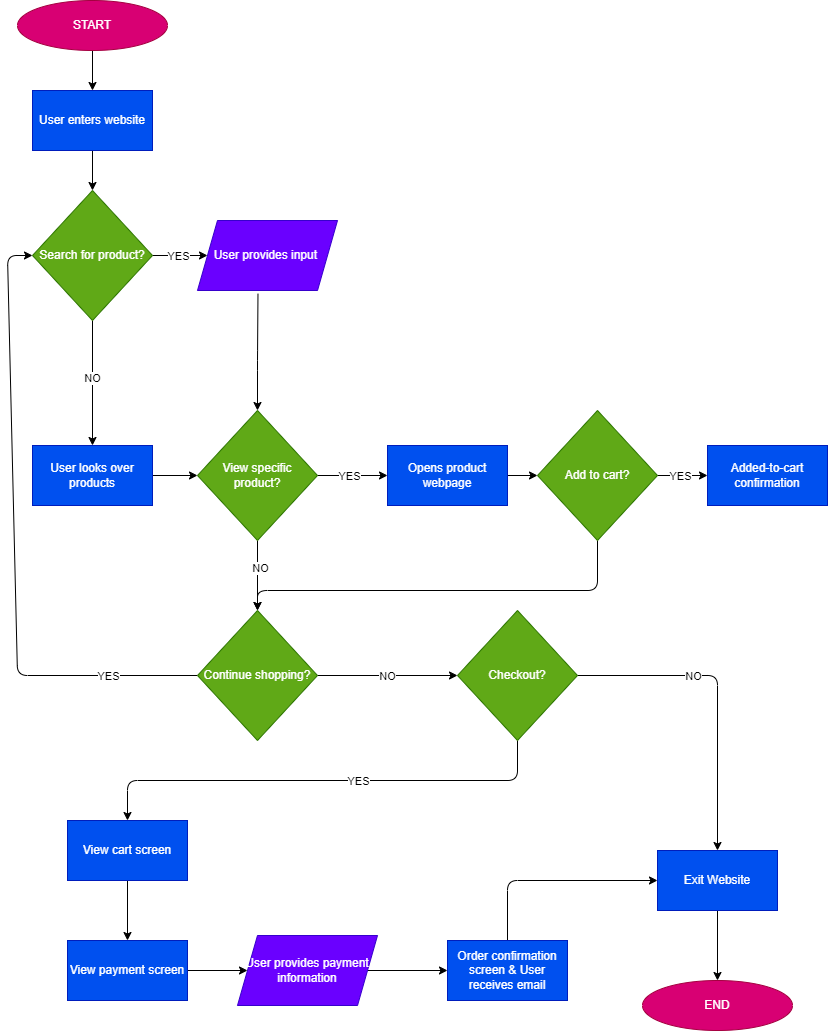

The diagram above was exported from draw.io. Its source (the exported page's mxGraphModel, read from the mxfile embedded in the PNG):
<mxGraphModel dx="1251" dy="735" grid="1" gridSize="10" guides="1" tooltips="1" connect="1" arrows="1" fold="1" page="1" pageScale="1" pageWidth="850" pageHeight="1100" math="0" shadow="0">
  <root>
    <mxCell id="0" />
    <mxCell id="1" parent="0" />
    <mxCell id="5" style="edgeStyle=none;html=1;entryX=0.5;entryY=0;entryDx=0;entryDy=0;" edge="1" parent="1" source="3" target="4">
      <mxGeometry relative="1" as="geometry" />
    </mxCell>
    <mxCell id="3" value="START" style="ellipse;whiteSpace=wrap;html=1;fillColor=#d80073;fontColor=#ffffff;strokeColor=#A50040;" vertex="1" parent="1">
      <mxGeometry x="20" y="20" width="150" height="50" as="geometry" />
    </mxCell>
    <mxCell id="7" style="edgeStyle=none;html=1;entryX=0.5;entryY=0;entryDx=0;entryDy=0;" edge="1" parent="1" source="4" target="6">
      <mxGeometry relative="1" as="geometry" />
    </mxCell>
    <mxCell id="4" value="User enters website" style="whiteSpace=wrap;html=1;fillColor=#0050ef;fontColor=#ffffff;strokeColor=#001DBC;" vertex="1" parent="1">
      <mxGeometry x="35" y="110" width="120" height="60" as="geometry" />
    </mxCell>
    <mxCell id="10" style="edgeStyle=none;html=1;entryX=0;entryY=0.5;entryDx=0;entryDy=0;" edge="1" parent="1" source="6" target="9">
      <mxGeometry relative="1" as="geometry" />
    </mxCell>
    <mxCell id="11" value="YES" style="edgeLabel;html=1;align=center;verticalAlign=middle;resizable=0;points=[];" vertex="1" connectable="0" parent="10">
      <mxGeometry x="-0.3315" y="-2" relative="1" as="geometry">
        <mxPoint x="7" y="-2" as="offset" />
      </mxGeometry>
    </mxCell>
    <mxCell id="15" style="edgeStyle=none;html=1;entryX=0.5;entryY=0;entryDx=0;entryDy=0;" edge="1" parent="1" source="6" target="23">
      <mxGeometry relative="1" as="geometry">
        <mxPoint x="90" y="410" as="targetPoint" />
        <Array as="points" />
      </mxGeometry>
    </mxCell>
    <mxCell id="16" value="NO" style="edgeLabel;html=1;align=center;verticalAlign=middle;resizable=0;points=[];" vertex="1" connectable="0" parent="15">
      <mxGeometry x="-0.0702" y="-1" relative="1" as="geometry">
        <mxPoint y="-1" as="offset" />
      </mxGeometry>
    </mxCell>
    <mxCell id="6" value="Search for product?" style="rhombus;whiteSpace=wrap;html=1;fillColor=#60a917;fontColor=#ffffff;strokeColor=#2D7600;" vertex="1" parent="1">
      <mxGeometry x="35" y="210" width="120" height="130" as="geometry" />
    </mxCell>
    <mxCell id="17" style="edgeStyle=none;html=1;entryX=0.5;entryY=0;entryDx=0;entryDy=0;exitX=0.432;exitY=1.047;exitDx=0;exitDy=0;exitPerimeter=0;" edge="1" parent="1" source="9" target="14">
      <mxGeometry relative="1" as="geometry">
        <mxPoint x="290" y="310" as="sourcePoint" />
        <Array as="points">
          <mxPoint x="260" y="380" />
        </Array>
      </mxGeometry>
    </mxCell>
    <mxCell id="9" value="User provides input&amp;nbsp;" style="shape=parallelogram;perimeter=parallelogramPerimeter;whiteSpace=wrap;html=1;fixedSize=1;fillColor=#6a00ff;fontColor=#ffffff;strokeColor=#3700CC;" vertex="1" parent="1">
      <mxGeometry x="200" y="240" width="140" height="70" as="geometry" />
    </mxCell>
    <mxCell id="36" style="edgeStyle=none;html=1;entryX=0.5;entryY=0;entryDx=0;entryDy=0;" edge="1" parent="1" source="14" target="28">
      <mxGeometry relative="1" as="geometry">
        <Array as="points" />
      </mxGeometry>
    </mxCell>
    <mxCell id="40" value="NO" style="edgeLabel;html=1;align=center;verticalAlign=middle;resizable=0;points=[];" vertex="1" connectable="0" parent="36">
      <mxGeometry x="-0.1962" y="2" relative="1" as="geometry">
        <mxPoint as="offset" />
      </mxGeometry>
    </mxCell>
    <mxCell id="44" style="edgeStyle=none;html=1;entryX=0;entryY=0.5;entryDx=0;entryDy=0;" edge="1" parent="1" source="14" target="41">
      <mxGeometry relative="1" as="geometry" />
    </mxCell>
    <mxCell id="45" value="YES" style="edgeLabel;html=1;align=center;verticalAlign=middle;resizable=0;points=[];" vertex="1" connectable="0" parent="44">
      <mxGeometry x="-0.5328" y="-1" relative="1" as="geometry">
        <mxPoint x="14" y="-1" as="offset" />
      </mxGeometry>
    </mxCell>
    <mxCell id="14" value="View specific product?" style="rhombus;whiteSpace=wrap;html=1;fillColor=#60a917;fontColor=#ffffff;strokeColor=#2D7600;" vertex="1" parent="1">
      <mxGeometry x="200" y="430" width="120" height="130" as="geometry" />
    </mxCell>
    <mxCell id="26" style="edgeStyle=none;html=1;entryX=0;entryY=0.5;entryDx=0;entryDy=0;" edge="1" parent="1" source="19" target="25">
      <mxGeometry relative="1" as="geometry" />
    </mxCell>
    <mxCell id="27" value="YES" style="edgeLabel;html=1;align=center;verticalAlign=middle;resizable=0;points=[];" vertex="1" connectable="0" parent="26">
      <mxGeometry x="-0.3543" y="1" relative="1" as="geometry">
        <mxPoint x="7" y="1" as="offset" />
      </mxGeometry>
    </mxCell>
    <mxCell id="47" style="edgeStyle=none;html=1;entryX=0.5;entryY=0;entryDx=0;entryDy=0;" edge="1" parent="1" source="19" target="28">
      <mxGeometry relative="1" as="geometry">
        <Array as="points">
          <mxPoint x="600" y="610" />
          <mxPoint x="260" y="610" />
        </Array>
      </mxGeometry>
    </mxCell>
    <mxCell id="19" value="Add to cart?" style="rhombus;whiteSpace=wrap;html=1;fillColor=#60a917;fontColor=#ffffff;strokeColor=#2D7600;" vertex="1" parent="1">
      <mxGeometry x="540" y="430" width="120" height="130" as="geometry" />
    </mxCell>
    <mxCell id="24" style="edgeStyle=none;html=1;entryX=0;entryY=0.5;entryDx=0;entryDy=0;" edge="1" parent="1" source="23" target="14">
      <mxGeometry relative="1" as="geometry" />
    </mxCell>
    <mxCell id="23" value="User looks over products" style="whiteSpace=wrap;html=1;fillColor=#0050ef;fontColor=#ffffff;strokeColor=#001DBC;" vertex="1" parent="1">
      <mxGeometry x="35" y="465" width="120" height="60" as="geometry" />
    </mxCell>
    <mxCell id="25" value="Added-to-cart confirmation" style="whiteSpace=wrap;html=1;fillColor=#0050ef;fontColor=#ffffff;strokeColor=#001DBC;" vertex="1" parent="1">
      <mxGeometry x="710" y="465" width="120" height="60" as="geometry" />
    </mxCell>
    <mxCell id="49" style="edgeStyle=none;html=1;entryX=0;entryY=0.5;entryDx=0;entryDy=0;" edge="1" parent="1" source="28" target="6">
      <mxGeometry relative="1" as="geometry">
        <Array as="points">
          <mxPoint x="20" y="695" />
          <mxPoint x="10" y="275" />
        </Array>
      </mxGeometry>
    </mxCell>
    <mxCell id="50" value="YES" style="edgeLabel;html=1;align=center;verticalAlign=middle;resizable=0;points=[];" vertex="1" connectable="0" parent="49">
      <mxGeometry x="-0.5423" y="4" relative="1" as="geometry">
        <mxPoint x="53" y="-4" as="offset" />
      </mxGeometry>
    </mxCell>
    <mxCell id="52" value="" style="edgeStyle=none;html=1;" edge="1" parent="1" source="28" target="51">
      <mxGeometry relative="1" as="geometry" />
    </mxCell>
    <mxCell id="53" value="NO" style="edgeLabel;html=1;align=center;verticalAlign=middle;resizable=0;points=[];" vertex="1" connectable="0" parent="52">
      <mxGeometry x="-0.2034" y="3" relative="1" as="geometry">
        <mxPoint x="14" y="3" as="offset" />
      </mxGeometry>
    </mxCell>
    <mxCell id="28" value="Continue shopping?" style="rhombus;whiteSpace=wrap;html=1;fillColor=#60a917;fontColor=#ffffff;strokeColor=#2D7600;" vertex="1" parent="1">
      <mxGeometry x="200" y="630" width="120" height="130" as="geometry" />
    </mxCell>
    <mxCell id="46" style="edgeStyle=none;html=1;entryX=0;entryY=0.5;entryDx=0;entryDy=0;" edge="1" parent="1" source="41" target="19">
      <mxGeometry relative="1" as="geometry" />
    </mxCell>
    <mxCell id="41" value="Opens product webpage" style="whiteSpace=wrap;html=1;fillColor=#0050ef;fontColor=#ffffff;strokeColor=#001DBC;" vertex="1" parent="1">
      <mxGeometry x="390" y="465" width="120" height="60" as="geometry" />
    </mxCell>
    <mxCell id="56" value="" style="edgeStyle=none;html=1;" edge="1" parent="1" source="51" target="55">
      <mxGeometry relative="1" as="geometry">
        <Array as="points">
          <mxPoint x="720" y="695" />
        </Array>
      </mxGeometry>
    </mxCell>
    <mxCell id="57" value="NO" style="edgeLabel;html=1;align=center;verticalAlign=middle;resizable=0;points=[];" vertex="1" connectable="0" parent="56">
      <mxGeometry x="-0.3667" y="-2" relative="1" as="geometry">
        <mxPoint x="15" y="-2" as="offset" />
      </mxGeometry>
    </mxCell>
    <mxCell id="59" value="" style="edgeStyle=none;html=1;entryX=0.5;entryY=0;entryDx=0;entryDy=0;" edge="1" parent="1" source="51" target="58">
      <mxGeometry relative="1" as="geometry">
        <Array as="points">
          <mxPoint x="520" y="800" />
          <mxPoint x="130" y="800" />
        </Array>
      </mxGeometry>
    </mxCell>
    <mxCell id="60" value="YES" style="edgeLabel;html=1;align=center;verticalAlign=middle;resizable=0;points=[];" vertex="1" connectable="0" parent="59">
      <mxGeometry x="0.1745" y="3" relative="1" as="geometry">
        <mxPoint x="76" y="-3" as="offset" />
      </mxGeometry>
    </mxCell>
    <mxCell id="51" value="Checkout?" style="rhombus;whiteSpace=wrap;html=1;fillColor=#60a917;fontColor=#ffffff;strokeColor=#2D7600;" vertex="1" parent="1">
      <mxGeometry x="460" y="630" width="120" height="130" as="geometry" />
    </mxCell>
    <mxCell id="71" style="edgeStyle=none;html=1;entryX=0.5;entryY=0;entryDx=0;entryDy=0;" edge="1" parent="1" source="55" target="72">
      <mxGeometry relative="1" as="geometry">
        <mxPoint x="720" y="1000" as="targetPoint" />
      </mxGeometry>
    </mxCell>
    <mxCell id="55" value="Exit Website" style="whiteSpace=wrap;html=1;fillColor=#0050ef;strokeColor=#001DBC;fontColor=#ffffff;" vertex="1" parent="1">
      <mxGeometry x="660" y="870" width="120" height="60" as="geometry" />
    </mxCell>
    <mxCell id="62" value="" style="edgeStyle=none;html=1;" edge="1" parent="1" source="58" target="61">
      <mxGeometry relative="1" as="geometry" />
    </mxCell>
    <mxCell id="58" value="View cart screen" style="whiteSpace=wrap;html=1;fillColor=#0050ef;strokeColor=#001DBC;fontColor=#ffffff;" vertex="1" parent="1">
      <mxGeometry x="70" y="840" width="120" height="60" as="geometry" />
    </mxCell>
    <mxCell id="66" style="edgeStyle=none;html=1;entryX=0;entryY=0.5;entryDx=0;entryDy=0;exitX=1;exitY=0.5;exitDx=0;exitDy=0;" edge="1" parent="1" source="61" target="63">
      <mxGeometry relative="1" as="geometry" />
    </mxCell>
    <mxCell id="61" value="View payment screen" style="whiteSpace=wrap;html=1;fillColor=#0050ef;strokeColor=#001DBC;fontColor=#ffffff;" vertex="1" parent="1">
      <mxGeometry x="70" y="960" width="120" height="60" as="geometry" />
    </mxCell>
    <mxCell id="69" value="" style="edgeStyle=none;html=1;" edge="1" parent="1" source="63" target="68">
      <mxGeometry relative="1" as="geometry" />
    </mxCell>
    <mxCell id="63" value="User provides payment information" style="shape=parallelogram;perimeter=parallelogramPerimeter;whiteSpace=wrap;html=1;fixedSize=1;fillColor=#6a00ff;fontColor=#ffffff;strokeColor=#3700CC;" vertex="1" parent="1">
      <mxGeometry x="240" y="955" width="140" height="70" as="geometry" />
    </mxCell>
    <mxCell id="70" style="edgeStyle=none;html=1;entryX=0;entryY=0.5;entryDx=0;entryDy=0;" edge="1" parent="1" source="68" target="55">
      <mxGeometry relative="1" as="geometry">
        <Array as="points">
          <mxPoint x="510" y="900" />
        </Array>
      </mxGeometry>
    </mxCell>
    <mxCell id="68" value="Order confirmation screen &amp;amp; User receives email" style="whiteSpace=wrap;html=1;fillColor=#0050ef;strokeColor=#001DBC;fontColor=#ffffff;" vertex="1" parent="1">
      <mxGeometry x="450" y="960" width="120" height="60" as="geometry" />
    </mxCell>
    <mxCell id="72" value="END" style="ellipse;whiteSpace=wrap;html=1;fillColor=#d80073;fontColor=#ffffff;strokeColor=#A50040;" vertex="1" parent="1">
      <mxGeometry x="645" y="1000" width="150" height="50" as="geometry" />
    </mxCell>
  </root>
</mxGraphModel>